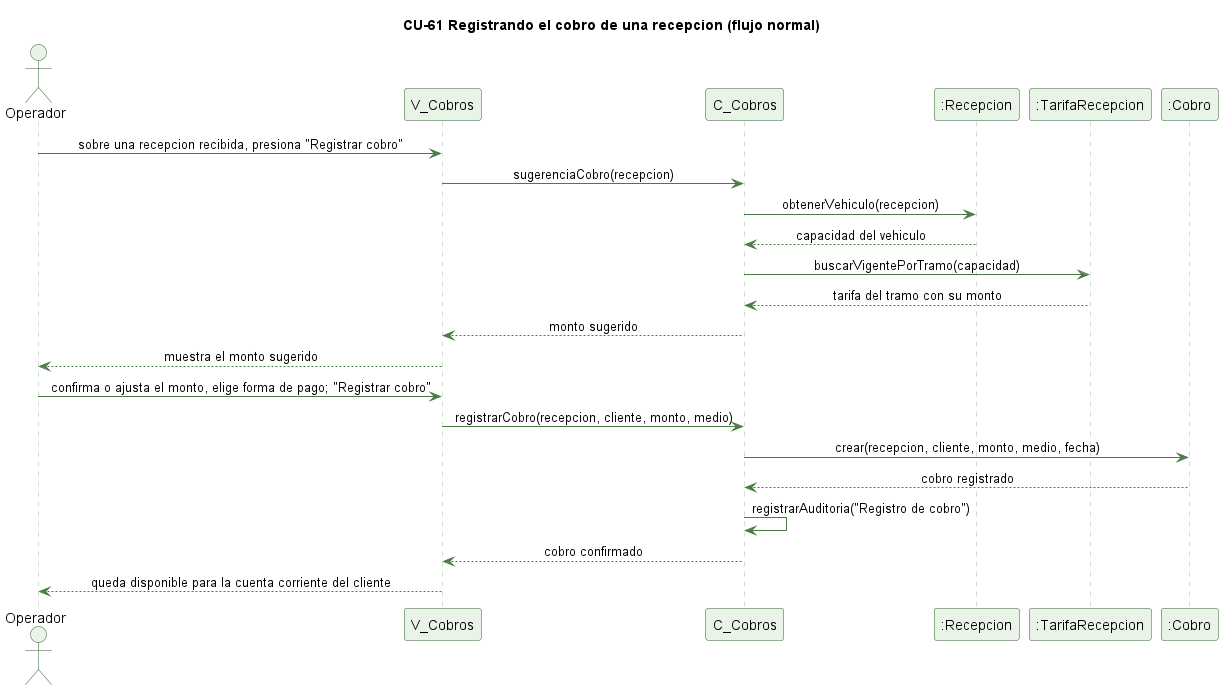

The diagram above was rendered by PlantUML. Its source (embedded in the PNG):
@startuml cu61-cobro-recepcion-normal
' CU-61 Registrando el cobro de una recepcion - flujo normal
skinparam backgroundColor #FFFFFF
skinparam shadowing false
skinparam defaultFontName Helvetica
skinparam sequenceMessageAlign center
skinparam ParticipantBackgroundColor #EAF3E7
skinparam ParticipantBorderColor #2E5E2A
skinparam ActorBackgroundColor #EAF3E7
skinparam ActorBorderColor #2E5E2A
skinparam sequenceLifeLineBorderColor #9CC49A
skinparam ArrowColor #4B7A46

title CU-61 Registrando el cobro de una recepcion (flujo normal)

actor Operador
participant "V_Cobros" as V
participant "C_Cobros" as C
participant ":Recepcion" as R
participant ":TarifaRecepcion" as T
participant ":Cobro" as CB

Operador -> V : sobre una recepcion recibida, presiona "Registrar cobro"
V -> C : sugerenciaCobro(recepcion)
C -> R : obtenerVehiculo(recepcion)
R --> C : capacidad del vehiculo
C -> T : buscarVigentePorTramo(capacidad)
T --> C : tarifa del tramo con su monto
C --> V : monto sugerido
V --> Operador : muestra el monto sugerido
Operador -> V : confirma o ajusta el monto, elige forma de pago; "Registrar cobro"
V -> C : registrarCobro(recepcion, cliente, monto, medio)
C -> CB : crear(recepcion, cliente, monto, medio, fecha)
CB --> C : cobro registrado
C -> C : registrarAuditoria("Registro de cobro")
C --> V : cobro confirmado
V --> Operador : queda disponible para la cuenta corriente del cliente

@enduml